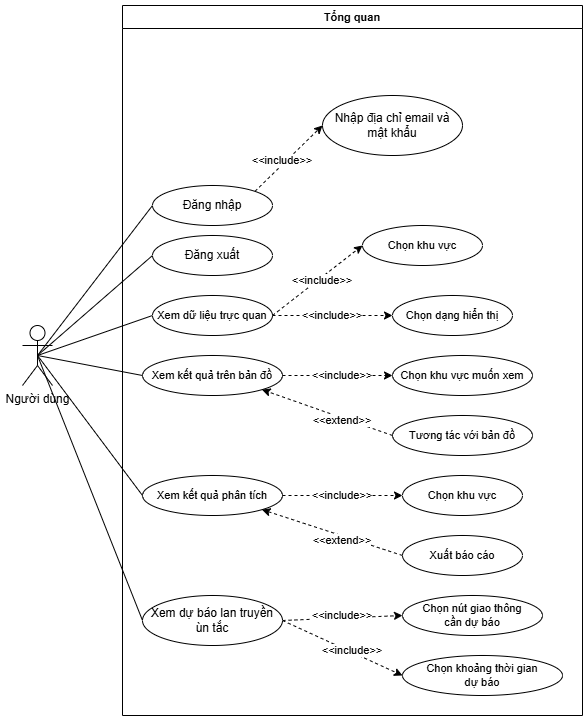

The diagram above was exported from draw.io. Its source (the exported page's mxGraphModel, read from the mxfile embedded in the PNG):
<mxGraphModel dx="872" dy="465" grid="1" gridSize="10" guides="1" tooltips="1" connect="1" arrows="1" fold="1" page="1" pageScale="1" pageWidth="850" pageHeight="1100" background="none" math="0" shadow="0">
  <root>
    <mxCell id="0" />
    <mxCell id="1" parent="0" />
    <mxCell id="9hpHR-pdI3B6ISVbZu7w-6" edge="1" parent="1" source="9hpHR-pdI3B6ISVbZu7w-1" style="rounded=0;orthogonalLoop=1;jettySize=auto;html=1;entryX=0;entryY=0.5;entryDx=0;entryDy=0;endArrow=none;endFill=0;exitX=0.5;exitY=0.5;exitDx=0;exitDy=0;exitPerimeter=0;" target="9hpHR-pdI3B6ISVbZu7w-4">
      <mxGeometry relative="1" as="geometry">
        <mxPoint x="140" y="300" as="sourcePoint" />
      </mxGeometry>
    </mxCell>
    <mxCell id="9hpHR-pdI3B6ISVbZu7w-11" edge="1" parent="1" source="9hpHR-pdI3B6ISVbZu7w-1" style="edgeStyle=none;shape=connector;rounded=0;orthogonalLoop=1;jettySize=auto;html=1;exitX=0.5;exitY=0.5;exitDx=0;exitDy=0;exitPerimeter=0;entryX=0;entryY=0.5;entryDx=0;entryDy=0;strokeColor=default;align=center;verticalAlign=middle;fontFamily=Helvetica;fontSize=11;fontColor=default;labelBackgroundColor=default;endArrow=none;endFill=0;" target="9hpHR-pdI3B6ISVbZu7w-10">
      <mxGeometry relative="1" as="geometry" />
    </mxCell>
    <mxCell id="9hpHR-pdI3B6ISVbZu7w-19" edge="1" parent="1" source="9hpHR-pdI3B6ISVbZu7w-1" style="edgeStyle=none;shape=connector;rounded=0;orthogonalLoop=1;jettySize=auto;html=1;exitX=0.5;exitY=0.5;exitDx=0;exitDy=0;exitPerimeter=0;entryX=0;entryY=0.5;entryDx=0;entryDy=0;strokeColor=default;align=center;verticalAlign=middle;fontFamily=Helvetica;fontSize=11;fontColor=default;labelBackgroundColor=default;endArrow=none;endFill=0;" target="9hpHR-pdI3B6ISVbZu7w-18">
      <mxGeometry relative="1" as="geometry" />
    </mxCell>
    <mxCell id="9hpHR-pdI3B6ISVbZu7w-28" edge="1" parent="1" source="9hpHR-pdI3B6ISVbZu7w-1" style="edgeStyle=none;shape=connector;rounded=0;orthogonalLoop=1;jettySize=auto;html=1;exitX=0.5;exitY=0.5;exitDx=0;exitDy=0;exitPerimeter=0;entryX=0;entryY=0.5;entryDx=0;entryDy=0;strokeColor=default;align=center;verticalAlign=middle;fontFamily=Helvetica;fontSize=11;fontColor=default;labelBackgroundColor=default;endArrow=none;endFill=0;" target="9hpHR-pdI3B6ISVbZu7w-27">
      <mxGeometry relative="1" as="geometry" />
    </mxCell>
    <mxCell id="TAFny8yeNC6JC1GxOdz2-2" edge="1" parent="1" source="9hpHR-pdI3B6ISVbZu7w-1" style="rounded=0;orthogonalLoop=1;jettySize=auto;html=1;exitX=0.5;exitY=0.5;exitDx=0;exitDy=0;exitPerimeter=0;entryX=0;entryY=0.5;entryDx=0;entryDy=0;endArrow=none;endFill=0;" target="TAFny8yeNC6JC1GxOdz2-1">
      <mxGeometry relative="1" as="geometry" />
    </mxCell>
    <mxCell id="9hpHR-pdI3B6ISVbZu7w-1" parent="1" style="shape=umlActor;verticalLabelPosition=bottom;verticalAlign=top;html=1;outlineConnect=0;" value="Người dùng" vertex="1">
      <mxGeometry height="60" width="30" x="20" y="330" as="geometry" />
    </mxCell>
    <mxCell id="9hpHR-pdI3B6ISVbZu7w-8" edge="1" parent="1" source="9hpHR-pdI3B6ISVbZu7w-3" style="edgeStyle=none;shape=connector;rounded=0;orthogonalLoop=1;jettySize=auto;html=1;exitX=1;exitY=0;exitDx=0;exitDy=0;entryX=0;entryY=0.5;entryDx=0;entryDy=0;strokeColor=default;align=center;verticalAlign=middle;fontFamily=Helvetica;fontSize=11;fontColor=default;labelBackgroundColor=default;endArrow=classic;endFill=1;dashed=1;" target="9hpHR-pdI3B6ISVbZu7w-5">
      <mxGeometry relative="1" as="geometry" />
    </mxCell>
    <mxCell id="9hpHR-pdI3B6ISVbZu7w-5" parent="1" style="ellipse;whiteSpace=wrap;html=1;" value="Nhập địa chỉ email và mật khẩu" vertex="1">
      <mxGeometry height="60" width="140" x="320" y="100" as="geometry" />
    </mxCell>
    <mxCell id="9hpHR-pdI3B6ISVbZu7w-7" edge="1" parent="1" source="9hpHR-pdI3B6ISVbZu7w-3" style="edgeStyle=none;shape=connector;rounded=0;orthogonalLoop=1;jettySize=auto;html=1;exitX=0;exitY=0.5;exitDx=0;exitDy=0;entryX=0.5;entryY=0.5;entryDx=0;entryDy=0;entryPerimeter=0;strokeColor=default;align=center;verticalAlign=middle;fontFamily=Helvetica;fontSize=11;fontColor=default;labelBackgroundColor=default;endArrow=none;endFill=0;" target="9hpHR-pdI3B6ISVbZu7w-1">
      <mxGeometry relative="1" as="geometry" />
    </mxCell>
    <mxCell id="HLpJOnNYLESvWZjx96Rd-1" parent="1" style="swimlane;whiteSpace=wrap;html=1;fontFamily=Helvetica;fontSize=11;fontColor=default;labelBackgroundColor=default;" value="Tổng quan" vertex="1">
      <mxGeometry height="710" width="460" x="120" y="10" as="geometry" />
    </mxCell>
    <mxCell id="9hpHR-pdI3B6ISVbZu7w-3" parent="HLpJOnNYLESvWZjx96Rd-1" style="ellipse;whiteSpace=wrap;html=1;" value="Đăng nhập" vertex="1">
      <mxGeometry height="40" width="120" x="30" y="180" as="geometry" />
    </mxCell>
    <mxCell id="9hpHR-pdI3B6ISVbZu7w-9" parent="HLpJOnNYLESvWZjx96Rd-1" style="text;html=1;whiteSpace=wrap;strokeColor=none;fillColor=none;align=center;verticalAlign=middle;rounded=0;fontFamily=Helvetica;fontSize=11;fontColor=default;labelBackgroundColor=default;" value="&amp;lt;&amp;lt;include&amp;gt;&amp;gt;" vertex="1">
      <mxGeometry height="30" width="60" x="130" y="140" as="geometry" />
    </mxCell>
    <mxCell id="9hpHR-pdI3B6ISVbZu7w-4" parent="HLpJOnNYLESvWZjx96Rd-1" style="ellipse;whiteSpace=wrap;html=1;" value="Đăng xuất" vertex="1">
      <mxGeometry height="40" width="120" x="30" y="230" as="geometry" />
    </mxCell>
    <mxCell id="9hpHR-pdI3B6ISVbZu7w-10" parent="HLpJOnNYLESvWZjx96Rd-1" style="ellipse;whiteSpace=wrap;html=1;fontFamily=Helvetica;fontSize=11;fontColor=default;labelBackgroundColor=default;" value="Xem dữ liệu trực quan" vertex="1">
      <mxGeometry height="40" width="120" x="30" y="290" as="geometry" />
    </mxCell>
    <mxCell id="9hpHR-pdI3B6ISVbZu7w-12" parent="HLpJOnNYLESvWZjx96Rd-1" style="ellipse;whiteSpace=wrap;html=1;fontFamily=Helvetica;fontSize=11;fontColor=default;labelBackgroundColor=default;" value="Chọn khu vực" vertex="1">
      <mxGeometry height="40" width="120" x="240" y="220" as="geometry" />
    </mxCell>
    <mxCell id="9hpHR-pdI3B6ISVbZu7w-14" edge="1" parent="HLpJOnNYLESvWZjx96Rd-1" source="9hpHR-pdI3B6ISVbZu7w-10" style="edgeStyle=none;shape=connector;rounded=0;orthogonalLoop=1;jettySize=auto;html=1;exitX=1;exitY=0.5;exitDx=0;exitDy=0;entryX=0;entryY=0.5;entryDx=0;entryDy=0;strokeColor=default;align=center;verticalAlign=middle;fontFamily=Helvetica;fontSize=11;fontColor=default;labelBackgroundColor=default;endArrow=classic;endFill=1;dashed=1;" target="9hpHR-pdI3B6ISVbZu7w-12">
      <mxGeometry relative="1" as="geometry" />
    </mxCell>
    <mxCell id="9hpHR-pdI3B6ISVbZu7w-16" parent="HLpJOnNYLESvWZjx96Rd-1" style="text;html=1;whiteSpace=wrap;strokeColor=none;fillColor=none;align=center;verticalAlign=middle;rounded=0;fontFamily=Helvetica;fontSize=11;fontColor=default;labelBackgroundColor=default;" value="&amp;lt;&amp;lt;include&amp;gt;&amp;gt;" vertex="1">
      <mxGeometry height="30" width="60" x="170" y="260" as="geometry" />
    </mxCell>
    <mxCell id="9hpHR-pdI3B6ISVbZu7w-13" parent="HLpJOnNYLESvWZjx96Rd-1" style="ellipse;whiteSpace=wrap;html=1;fontFamily=Helvetica;fontSize=11;fontColor=default;labelBackgroundColor=default;" value="Chọn dạng hiển thị" vertex="1">
      <mxGeometry height="40" width="120" x="270" y="290" as="geometry" />
    </mxCell>
    <mxCell id="9hpHR-pdI3B6ISVbZu7w-15" edge="1" parent="HLpJOnNYLESvWZjx96Rd-1" source="9hpHR-pdI3B6ISVbZu7w-10" style="edgeStyle=none;shape=connector;rounded=0;orthogonalLoop=1;jettySize=auto;html=1;exitX=1;exitY=0.5;exitDx=0;exitDy=0;entryX=0;entryY=0.5;entryDx=0;entryDy=0;strokeColor=default;align=center;verticalAlign=middle;fontFamily=Helvetica;fontSize=11;fontColor=default;labelBackgroundColor=default;endArrow=classic;endFill=1;dashed=1;" target="9hpHR-pdI3B6ISVbZu7w-13">
      <mxGeometry relative="1" as="geometry" />
    </mxCell>
    <mxCell id="9hpHR-pdI3B6ISVbZu7w-17" parent="HLpJOnNYLESvWZjx96Rd-1" style="text;html=1;whiteSpace=wrap;strokeColor=none;fillColor=none;align=center;verticalAlign=middle;rounded=0;fontFamily=Helvetica;fontSize=11;fontColor=default;labelBackgroundColor=default;" value="&amp;lt;&amp;lt;include&amp;gt;&amp;gt;" vertex="1">
      <mxGeometry height="30" width="60" x="180" y="295" as="geometry" />
    </mxCell>
    <mxCell id="9hpHR-pdI3B6ISVbZu7w-18" parent="HLpJOnNYLESvWZjx96Rd-1" style="ellipse;whiteSpace=wrap;html=1;fontFamily=Helvetica;fontSize=11;fontColor=default;labelBackgroundColor=default;" value="Xem kết quả trên bản đồ" vertex="1">
      <mxGeometry height="40" width="140" x="20" y="350" as="geometry" />
    </mxCell>
    <mxCell id="9hpHR-pdI3B6ISVbZu7w-20" parent="HLpJOnNYLESvWZjx96Rd-1" style="ellipse;whiteSpace=wrap;html=1;fontFamily=Helvetica;fontSize=11;fontColor=default;labelBackgroundColor=default;" value="Chọn khu vực muốn xem" vertex="1">
      <mxGeometry height="40" width="140" x="270" y="350" as="geometry" />
    </mxCell>
    <mxCell id="9hpHR-pdI3B6ISVbZu7w-21" edge="1" parent="HLpJOnNYLESvWZjx96Rd-1" source="9hpHR-pdI3B6ISVbZu7w-18" style="edgeStyle=none;shape=connector;rounded=0;orthogonalLoop=1;jettySize=auto;html=1;exitX=1;exitY=0.5;exitDx=0;exitDy=0;entryX=0;entryY=0.5;entryDx=0;entryDy=0;strokeColor=default;align=center;verticalAlign=middle;fontFamily=Helvetica;fontSize=11;fontColor=default;labelBackgroundColor=default;endArrow=classic;endFill=1;dashed=1;" target="9hpHR-pdI3B6ISVbZu7w-20">
      <mxGeometry relative="1" as="geometry" />
    </mxCell>
    <mxCell id="9hpHR-pdI3B6ISVbZu7w-22" parent="HLpJOnNYLESvWZjx96Rd-1" style="text;html=1;whiteSpace=wrap;strokeColor=none;fillColor=none;align=center;verticalAlign=middle;rounded=0;fontFamily=Helvetica;fontSize=11;fontColor=default;labelBackgroundColor=default;" value="&amp;lt;&amp;lt;include&amp;gt;&amp;gt;" vertex="1">
      <mxGeometry height="30" width="60" x="190" y="355" as="geometry" />
    </mxCell>
    <mxCell id="9hpHR-pdI3B6ISVbZu7w-24" parent="HLpJOnNYLESvWZjx96Rd-1" style="ellipse;whiteSpace=wrap;html=1;fontFamily=Helvetica;fontSize=11;fontColor=default;labelBackgroundColor=default;" value="Tương tác với bản đồ" vertex="1">
      <mxGeometry height="40" width="140" x="270" y="410" as="geometry" />
    </mxCell>
    <mxCell id="9hpHR-pdI3B6ISVbZu7w-25" edge="1" parent="HLpJOnNYLESvWZjx96Rd-1" source="9hpHR-pdI3B6ISVbZu7w-24" style="edgeStyle=none;shape=connector;rounded=0;orthogonalLoop=1;jettySize=auto;html=1;exitX=0;exitY=0.5;exitDx=0;exitDy=0;strokeColor=default;align=center;verticalAlign=middle;fontFamily=Helvetica;fontSize=11;fontColor=default;labelBackgroundColor=default;endArrow=classic;endFill=1;dashed=1;entryX=1;entryY=1;entryDx=0;entryDy=0;" target="9hpHR-pdI3B6ISVbZu7w-18">
      <mxGeometry relative="1" as="geometry">
        <mxPoint x="190" y="450" as="targetPoint" />
      </mxGeometry>
    </mxCell>
    <mxCell id="9hpHR-pdI3B6ISVbZu7w-26" parent="HLpJOnNYLESvWZjx96Rd-1" style="text;html=1;whiteSpace=wrap;strokeColor=none;fillColor=none;align=center;verticalAlign=middle;rounded=0;fontFamily=Helvetica;fontSize=11;fontColor=default;labelBackgroundColor=default;" value="&amp;lt;&amp;lt;extend&amp;gt;&amp;gt;" vertex="1">
      <mxGeometry height="30" width="60" x="190" y="400" as="geometry" />
    </mxCell>
    <mxCell id="9hpHR-pdI3B6ISVbZu7w-27" parent="HLpJOnNYLESvWZjx96Rd-1" style="ellipse;whiteSpace=wrap;html=1;fontFamily=Helvetica;fontSize=11;fontColor=default;labelBackgroundColor=default;" value="Xem kết quả phân tích" vertex="1">
      <mxGeometry height="40" width="140" x="20" y="470" as="geometry" />
    </mxCell>
    <mxCell id="9hpHR-pdI3B6ISVbZu7w-29" parent="HLpJOnNYLESvWZjx96Rd-1" style="ellipse;whiteSpace=wrap;html=1;fontFamily=Helvetica;fontSize=11;fontColor=default;labelBackgroundColor=default;" value="Chọn khu vực" vertex="1">
      <mxGeometry height="40" width="120" x="280" y="470" as="geometry" />
    </mxCell>
    <mxCell id="9hpHR-pdI3B6ISVbZu7w-31" edge="1" parent="HLpJOnNYLESvWZjx96Rd-1" source="9hpHR-pdI3B6ISVbZu7w-27" style="edgeStyle=none;shape=connector;rounded=0;orthogonalLoop=1;jettySize=auto;html=1;exitX=1;exitY=0.5;exitDx=0;exitDy=0;entryX=0;entryY=0.5;entryDx=0;entryDy=0;strokeColor=default;align=center;verticalAlign=middle;fontFamily=Helvetica;fontSize=11;fontColor=default;labelBackgroundColor=default;endArrow=classic;endFill=1;dashed=1;" target="9hpHR-pdI3B6ISVbZu7w-29">
      <mxGeometry relative="1" as="geometry" />
    </mxCell>
    <mxCell id="9hpHR-pdI3B6ISVbZu7w-32" parent="HLpJOnNYLESvWZjx96Rd-1" style="text;html=1;whiteSpace=wrap;strokeColor=none;fillColor=none;align=center;verticalAlign=middle;rounded=0;fontFamily=Helvetica;fontSize=11;fontColor=default;labelBackgroundColor=default;" value="&amp;lt;&amp;lt;include&amp;gt;&amp;gt;" vertex="1">
      <mxGeometry height="30" width="60" x="190" y="475" as="geometry" />
    </mxCell>
    <mxCell id="9hpHR-pdI3B6ISVbZu7w-30" parent="HLpJOnNYLESvWZjx96Rd-1" style="ellipse;whiteSpace=wrap;html=1;fontFamily=Helvetica;fontSize=11;fontColor=default;labelBackgroundColor=default;" value="Xuất báo cáo" vertex="1">
      <mxGeometry height="40" width="120" x="280" y="530" as="geometry" />
    </mxCell>
    <mxCell id="9hpHR-pdI3B6ISVbZu7w-33" edge="1" parent="HLpJOnNYLESvWZjx96Rd-1" source="9hpHR-pdI3B6ISVbZu7w-30" style="edgeStyle=none;shape=connector;rounded=0;orthogonalLoop=1;jettySize=auto;html=1;exitX=0;exitY=0.5;exitDx=0;exitDy=0;entryX=1;entryY=1;entryDx=0;entryDy=0;strokeColor=default;align=center;verticalAlign=middle;fontFamily=Helvetica;fontSize=11;fontColor=default;labelBackgroundColor=default;endArrow=classic;endFill=1;startArrow=none;startFill=0;dashed=1;" target="9hpHR-pdI3B6ISVbZu7w-27">
      <mxGeometry relative="1" as="geometry" />
    </mxCell>
    <mxCell id="9hpHR-pdI3B6ISVbZu7w-34" parent="HLpJOnNYLESvWZjx96Rd-1" style="text;html=1;whiteSpace=wrap;strokeColor=none;fillColor=none;align=center;verticalAlign=middle;rounded=0;fontFamily=Helvetica;fontSize=11;fontColor=default;labelBackgroundColor=default;" value="&amp;lt;&amp;lt;extend&amp;gt;&amp;gt;" vertex="1">
      <mxGeometry height="30" width="60" x="190" y="520" as="geometry" />
    </mxCell>
    <mxCell id="TAFny8yeNC6JC1GxOdz2-5" edge="1" parent="HLpJOnNYLESvWZjx96Rd-1" source="TAFny8yeNC6JC1GxOdz2-1" style="edgeStyle=none;shape=connector;rounded=0;orthogonalLoop=1;jettySize=auto;html=1;exitX=1;exitY=0.5;exitDx=0;exitDy=0;entryX=0;entryY=0.5;entryDx=0;entryDy=0;strokeColor=default;align=center;verticalAlign=middle;fontFamily=Helvetica;fontSize=11;fontColor=default;labelBackgroundColor=default;endArrow=classic;endFill=1;dashed=1;" target="TAFny8yeNC6JC1GxOdz2-3">
      <mxGeometry relative="1" as="geometry" />
    </mxCell>
    <mxCell id="TAFny8yeNC6JC1GxOdz2-6" edge="1" parent="HLpJOnNYLESvWZjx96Rd-1" source="TAFny8yeNC6JC1GxOdz2-1" style="edgeStyle=none;shape=connector;rounded=0;orthogonalLoop=1;jettySize=auto;html=1;exitX=1;exitY=0.5;exitDx=0;exitDy=0;entryX=0;entryY=0.5;entryDx=0;entryDy=0;strokeColor=default;align=center;verticalAlign=middle;fontFamily=Helvetica;fontSize=11;fontColor=default;labelBackgroundColor=default;endArrow=classic;endFill=1;dashed=1;" target="TAFny8yeNC6JC1GxOdz2-4">
      <mxGeometry relative="1" as="geometry" />
    </mxCell>
    <mxCell id="TAFny8yeNC6JC1GxOdz2-1" parent="HLpJOnNYLESvWZjx96Rd-1" style="ellipse;whiteSpace=wrap;html=1;" value="Xem dự báo lan truyền ùn tắc" vertex="1">
      <mxGeometry height="50" width="140" x="20" y="590" as="geometry" />
    </mxCell>
    <mxCell id="TAFny8yeNC6JC1GxOdz2-3" parent="HLpJOnNYLESvWZjx96Rd-1" style="ellipse;whiteSpace=wrap;html=1;fontFamily=Helvetica;fontSize=11;fontColor=default;labelBackgroundColor=default;" value="Chọn nút giao thông &lt;br&gt;cần dự báo" vertex="1">
      <mxGeometry height="40" width="140" x="280" y="590" as="geometry" />
    </mxCell>
    <mxCell id="TAFny8yeNC6JC1GxOdz2-4" parent="HLpJOnNYLESvWZjx96Rd-1" style="ellipse;whiteSpace=wrap;html=1;fontFamily=Helvetica;fontSize=11;fontColor=default;labelBackgroundColor=default;" value="Chọn khoảng thời gian&lt;br&gt;dự báo" vertex="1">
      <mxGeometry height="40" width="160" x="280" y="650" as="geometry" />
    </mxCell>
    <mxCell id="TAFny8yeNC6JC1GxOdz2-7" parent="HLpJOnNYLESvWZjx96Rd-1" style="text;html=1;whiteSpace=wrap;strokeColor=none;fillColor=none;align=center;verticalAlign=middle;rounded=0;fontFamily=Helvetica;fontSize=11;fontColor=default;labelBackgroundColor=default;" value="&amp;lt;&amp;lt;include&amp;gt;&amp;gt;" vertex="1">
      <mxGeometry height="30" width="60" x="190" y="595" as="geometry" />
    </mxCell>
    <mxCell id="TAFny8yeNC6JC1GxOdz2-8" parent="HLpJOnNYLESvWZjx96Rd-1" style="text;html=1;whiteSpace=wrap;strokeColor=none;fillColor=none;align=center;verticalAlign=middle;rounded=0;fontFamily=Helvetica;fontSize=11;fontColor=default;labelBackgroundColor=default;" value="&amp;lt;&amp;lt;include&amp;gt;&amp;gt;" vertex="1">
      <mxGeometry height="30" width="60" x="200" y="630" as="geometry" />
    </mxCell>
  </root>
</mxGraphModel>